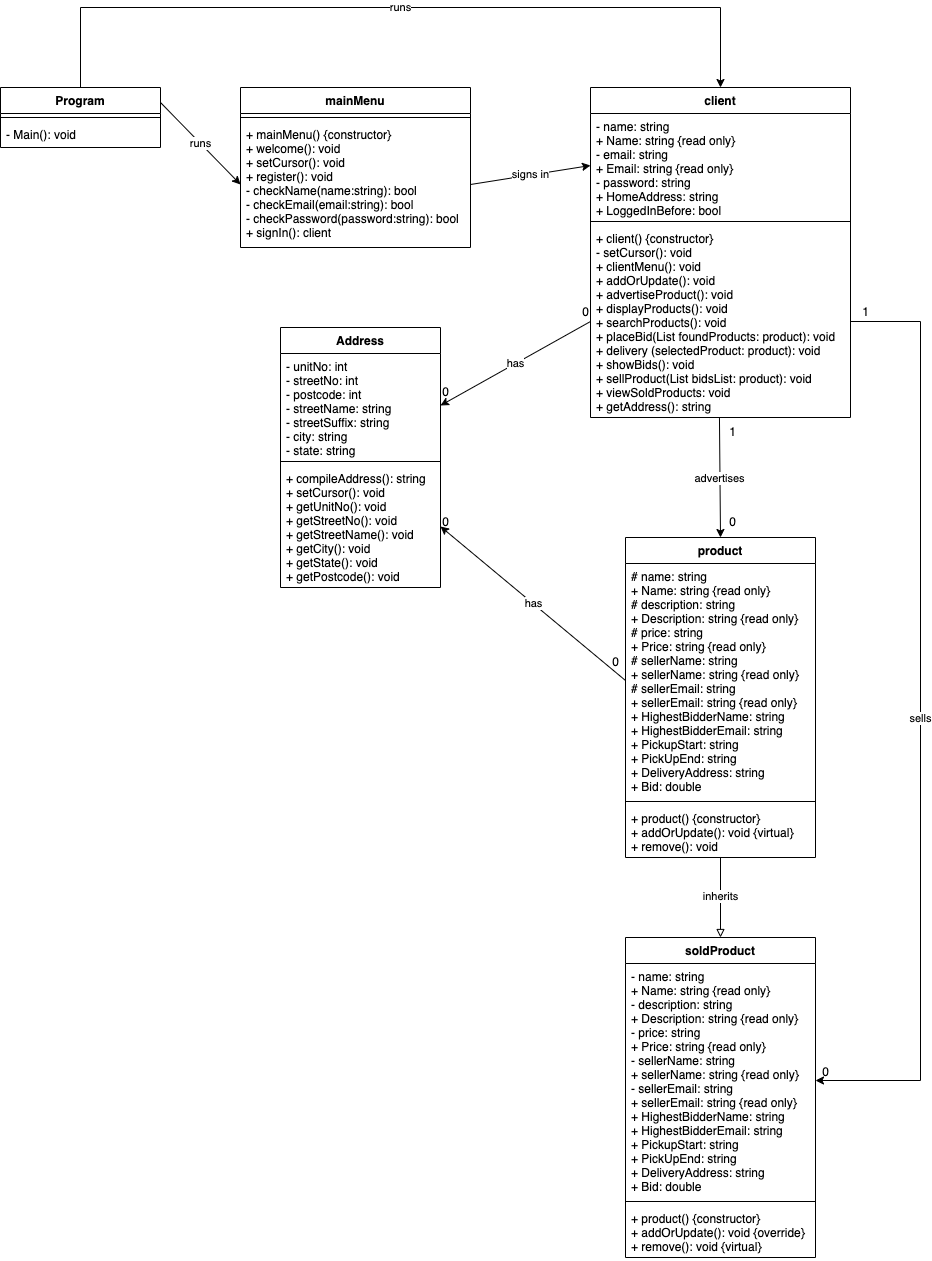

The diagram above was exported from draw.io. Its source (the exported page's mxGraphModel, read from the mxfile embedded in the PNG):
<mxGraphModel dx="1216" dy="1979" grid="1" gridSize="10" guides="1" tooltips="1" connect="1" arrows="1" fold="1" page="1" pageScale="1" pageWidth="827" pageHeight="1169" math="0" shadow="0">
  <root>
    <mxCell id="WIyWlLk6GJQsqaUBKTNV-0" />
    <mxCell id="WIyWlLk6GJQsqaUBKTNV-1" parent="WIyWlLk6GJQsqaUBKTNV-0" />
    <mxCell id="KaQUn8nsSStyv0tIQa6Q-0" value="mainMenu" style="swimlane;fontStyle=1;align=center;verticalAlign=top;childLayout=stackLayout;horizontal=1;startSize=26;horizontalStack=0;resizeParent=1;resizeParentMax=0;resizeLast=0;collapsible=1;marginBottom=0;" parent="WIyWlLk6GJQsqaUBKTNV-1" vertex="1">
      <mxGeometry x="320" y="40" width="230" height="160" as="geometry" />
    </mxCell>
    <mxCell id="KaQUn8nsSStyv0tIQa6Q-2" value="" style="line;strokeWidth=1;fillColor=none;align=left;verticalAlign=middle;spacingTop=-1;spacingLeft=3;spacingRight=3;rotatable=0;labelPosition=right;points=[];portConstraint=eastwest;strokeColor=inherit;" parent="KaQUn8nsSStyv0tIQa6Q-0" vertex="1">
      <mxGeometry y="26" width="230" height="8" as="geometry" />
    </mxCell>
    <mxCell id="KaQUn8nsSStyv0tIQa6Q-3" value="+ mainMenu() {constructor}&#10;+ welcome(): void&#10;+ setCursor(): void&#10;+ register(): void&#10;- checkName(name:string): bool&#10;- checkEmail(email:string): bool&#10;- checkPassword(password:string): bool&#10;+ signIn(): client" style="text;strokeColor=none;fillColor=none;align=left;verticalAlign=top;spacingLeft=4;spacingRight=4;overflow=hidden;rotatable=0;points=[[0,0.5],[1,0.5]];portConstraint=eastwest;" parent="KaQUn8nsSStyv0tIQa6Q-0" vertex="1">
      <mxGeometry y="34" width="230" height="126" as="geometry" />
    </mxCell>
    <mxCell id="KaQUn8nsSStyv0tIQa6Q-9" value="runs" style="rounded=0;orthogonalLoop=1;jettySize=auto;html=1;exitX=1;exitY=0.25;exitDx=0;exitDy=0;entryX=0;entryY=0.5;entryDx=0;entryDy=0;endArrow=classic;endFill=1;" parent="WIyWlLk6GJQsqaUBKTNV-1" source="KaQUn8nsSStyv0tIQa6Q-4" target="KaQUn8nsSStyv0tIQa6Q-3" edge="1">
      <mxGeometry relative="1" as="geometry" />
    </mxCell>
    <mxCell id="fb96rn5xGcrj74SBOOmP-6" value="runs" style="edgeStyle=none;rounded=0;orthogonalLoop=1;jettySize=auto;html=1;exitX=0.5;exitY=0;exitDx=0;exitDy=0;entryX=0.5;entryY=0;entryDx=0;entryDy=0;endArrow=classic;endFill=1;" parent="WIyWlLk6GJQsqaUBKTNV-1" source="KaQUn8nsSStyv0tIQa6Q-4" target="KaQUn8nsSStyv0tIQa6Q-14" edge="1">
      <mxGeometry relative="1" as="geometry">
        <Array as="points">
          <mxPoint x="160" y="-40" />
          <mxPoint x="800" y="-40" />
        </Array>
      </mxGeometry>
    </mxCell>
    <mxCell id="KaQUn8nsSStyv0tIQa6Q-4" value="Program" style="swimlane;fontStyle=1;align=center;verticalAlign=top;childLayout=stackLayout;horizontal=1;startSize=26;horizontalStack=0;resizeParent=1;resizeParentMax=0;resizeLast=0;collapsible=1;marginBottom=0;" parent="WIyWlLk6GJQsqaUBKTNV-1" vertex="1">
      <mxGeometry x="80" y="40" width="160" height="60" as="geometry" />
    </mxCell>
    <mxCell id="KaQUn8nsSStyv0tIQa6Q-6" value="" style="line;strokeWidth=1;fillColor=none;align=left;verticalAlign=middle;spacingTop=-1;spacingLeft=3;spacingRight=3;rotatable=0;labelPosition=right;points=[];portConstraint=eastwest;strokeColor=inherit;" parent="KaQUn8nsSStyv0tIQa6Q-4" vertex="1">
      <mxGeometry y="26" width="160" height="8" as="geometry" />
    </mxCell>
    <mxCell id="KaQUn8nsSStyv0tIQa6Q-7" value="- Main(): void" style="text;strokeColor=none;fillColor=none;align=left;verticalAlign=top;spacingLeft=4;spacingRight=4;overflow=hidden;rotatable=0;points=[[0,0.5],[1,0.5]];portConstraint=eastwest;" parent="KaQUn8nsSStyv0tIQa6Q-4" vertex="1">
      <mxGeometry y="34" width="160" height="26" as="geometry" />
    </mxCell>
    <mxCell id="KaQUn8nsSStyv0tIQa6Q-10" value="product" style="swimlane;fontStyle=1;align=center;verticalAlign=top;childLayout=stackLayout;horizontal=1;startSize=26;horizontalStack=0;resizeParent=1;resizeParentMax=0;resizeLast=0;collapsible=1;marginBottom=0;" parent="WIyWlLk6GJQsqaUBKTNV-1" vertex="1">
      <mxGeometry x="705" y="490" width="190" height="320" as="geometry" />
    </mxCell>
    <mxCell id="KaQUn8nsSStyv0tIQa6Q-11" value="# name: string&#10;+ Name: string {read only}&#10;# description: string&#10;+ Description: string {read only}&#10;# price: string&#10;+ Price: string {read only}&#10;# sellerName: string&#10;+ sellerName: string {read only}&#10;# sellerEmail: string&#10;+ sellerEmail: string {read only}&#10;+ HighestBidderName: string&#10;+ HighestBidderEmail: string&#10;+ PickupStart: string&#10;+ PickUpEnd: string&#10;+ DeliveryAddress: string&#10;+ Bid: double" style="text;strokeColor=none;fillColor=none;align=left;verticalAlign=top;spacingLeft=4;spacingRight=4;overflow=hidden;rotatable=0;points=[[0,0.5],[1,0.5]];portConstraint=eastwest;" parent="KaQUn8nsSStyv0tIQa6Q-10" vertex="1">
      <mxGeometry y="26" width="190" height="234" as="geometry" />
    </mxCell>
    <mxCell id="KaQUn8nsSStyv0tIQa6Q-12" value="" style="line;strokeWidth=1;fillColor=none;align=left;verticalAlign=middle;spacingTop=-1;spacingLeft=3;spacingRight=3;rotatable=0;labelPosition=right;points=[];portConstraint=eastwest;strokeColor=inherit;" parent="KaQUn8nsSStyv0tIQa6Q-10" vertex="1">
      <mxGeometry y="260" width="190" height="8" as="geometry" />
    </mxCell>
    <mxCell id="KaQUn8nsSStyv0tIQa6Q-13" value="+ product() {constructor}&#10;+ addOrUpdate(): void {virtual}&#10;+ remove(): void" style="text;strokeColor=none;fillColor=none;align=left;verticalAlign=top;spacingLeft=4;spacingRight=4;overflow=hidden;rotatable=0;points=[[0,0.5],[1,0.5]];portConstraint=eastwest;" parent="KaQUn8nsSStyv0tIQa6Q-10" vertex="1">
      <mxGeometry y="268" width="190" height="52" as="geometry" />
    </mxCell>
    <mxCell id="KaQUn8nsSStyv0tIQa6Q-14" value="client" style="swimlane;fontStyle=1;align=center;verticalAlign=top;childLayout=stackLayout;horizontal=1;startSize=26;horizontalStack=0;resizeParent=1;resizeParentMax=0;resizeLast=0;collapsible=1;marginBottom=0;" parent="WIyWlLk6GJQsqaUBKTNV-1" vertex="1">
      <mxGeometry x="670" y="40" width="260" height="330" as="geometry" />
    </mxCell>
    <mxCell id="KaQUn8nsSStyv0tIQa6Q-15" value="- name: string&#10;+ Name: string {read only}&#10;- email: string&#10;+ Email: string {read only}&#10;- password: string&#10;+ HomeAddress: string&#10;+ LoggedInBefore: bool" style="text;strokeColor=none;fillColor=none;align=left;verticalAlign=top;spacingLeft=4;spacingRight=4;overflow=hidden;rotatable=0;points=[[0,0.5],[1,0.5]];portConstraint=eastwest;" parent="KaQUn8nsSStyv0tIQa6Q-14" vertex="1">
      <mxGeometry y="26" width="260" height="104" as="geometry" />
    </mxCell>
    <mxCell id="KaQUn8nsSStyv0tIQa6Q-16" value="" style="line;strokeWidth=1;fillColor=none;align=left;verticalAlign=middle;spacingTop=-1;spacingLeft=3;spacingRight=3;rotatable=0;labelPosition=right;points=[];portConstraint=eastwest;strokeColor=inherit;" parent="KaQUn8nsSStyv0tIQa6Q-14" vertex="1">
      <mxGeometry y="130" width="260" height="8" as="geometry" />
    </mxCell>
    <mxCell id="KaQUn8nsSStyv0tIQa6Q-17" value="+ client() {constructor}&#10;- setCursor(): void&#10;+ clientMenu(): void&#10;+ addOrUpdate(): void&#10;+ advertiseProduct(): void&#10;+ displayProducts(): void&#10;+ searchProducts(): void&#10;+ placeBid(List foundProducts: product): void&#10;+ delivery (selectedProduct: product): void&#10;+ showBids(): void&#10;+ sellProduct(List bidsList: product): void&#10;+ viewSoldProducts: void&#10;+ getAddress(): string" style="text;strokeColor=none;fillColor=none;align=left;verticalAlign=top;spacingLeft=4;spacingRight=4;overflow=hidden;rotatable=0;points=[[0,0.5],[1,0.5]];portConstraint=eastwest;" parent="KaQUn8nsSStyv0tIQa6Q-14" vertex="1">
      <mxGeometry y="138" width="260" height="192" as="geometry" />
    </mxCell>
    <mxCell id="fb96rn5xGcrj74SBOOmP-15" value="Address" style="swimlane;fontStyle=1;align=center;verticalAlign=top;childLayout=stackLayout;horizontal=1;startSize=26;horizontalStack=0;resizeParent=1;resizeParentMax=0;resizeLast=0;collapsible=1;marginBottom=0;" parent="WIyWlLk6GJQsqaUBKTNV-1" vertex="1">
      <mxGeometry x="360" y="280" width="160" height="260" as="geometry" />
    </mxCell>
    <mxCell id="fb96rn5xGcrj74SBOOmP-16" value="- unitNo: int&#10;- streetNo: int&#10;- postcode: int&#10;- streetName: string&#10;- streetSuffix: string&#10;- city: string&#10;- state: string" style="text;strokeColor=none;fillColor=none;align=left;verticalAlign=top;spacingLeft=4;spacingRight=4;overflow=hidden;rotatable=0;points=[[0,0.5],[1,0.5]];portConstraint=eastwest;" parent="fb96rn5xGcrj74SBOOmP-15" vertex="1">
      <mxGeometry y="26" width="160" height="104" as="geometry" />
    </mxCell>
    <mxCell id="fb96rn5xGcrj74SBOOmP-17" value="" style="line;strokeWidth=1;fillColor=none;align=left;verticalAlign=middle;spacingTop=-1;spacingLeft=3;spacingRight=3;rotatable=0;labelPosition=right;points=[];portConstraint=eastwest;strokeColor=inherit;" parent="fb96rn5xGcrj74SBOOmP-15" vertex="1">
      <mxGeometry y="130" width="160" height="8" as="geometry" />
    </mxCell>
    <mxCell id="fb96rn5xGcrj74SBOOmP-18" value="+ compileAddress(): string&#10;+ setCursor(): void&#10;+ getUnitNo(): void&#10;+ getStreetNo(): void&#10;+ getStreetName(): void&#10;+ getCity(): void&#10;+ getState(): void&#10;+ getPostcode(): void" style="text;strokeColor=none;fillColor=none;align=left;verticalAlign=top;spacingLeft=4;spacingRight=4;overflow=hidden;rotatable=0;points=[[0,0.5],[1,0.5]];portConstraint=eastwest;" parent="fb96rn5xGcrj74SBOOmP-15" vertex="1">
      <mxGeometry y="138" width="160" height="122" as="geometry" />
    </mxCell>
    <mxCell id="fb96rn5xGcrj74SBOOmP-21" value="soldProduct" style="swimlane;fontStyle=1;align=center;verticalAlign=top;childLayout=stackLayout;horizontal=1;startSize=26;horizontalStack=0;resizeParent=1;resizeParentMax=0;resizeLast=0;collapsible=1;marginBottom=0;" parent="WIyWlLk6GJQsqaUBKTNV-1" vertex="1">
      <mxGeometry x="705" y="890" width="190" height="320" as="geometry" />
    </mxCell>
    <mxCell id="fb96rn5xGcrj74SBOOmP-22" value="- name: string&#10;+ Name: string {read only}&#10;- description: string&#10;+ Description: string {read only}&#10;- price: string&#10;+ Price: string {read only}&#10;- sellerName: string&#10;+ sellerName: string {read only}&#10;- sellerEmail: string&#10;+ sellerEmail: string {read only}&#10;+ HighestBidderName: string&#10;+ HighestBidderEmail: string&#10;+ PickupStart: string&#10;+ PickUpEnd: string&#10;+ DeliveryAddress: string&#10;+ Bid: double" style="text;strokeColor=none;fillColor=none;align=left;verticalAlign=top;spacingLeft=4;spacingRight=4;overflow=hidden;rotatable=0;points=[[0,0.5],[1,0.5]];portConstraint=eastwest;" parent="fb96rn5xGcrj74SBOOmP-21" vertex="1">
      <mxGeometry y="26" width="190" height="234" as="geometry" />
    </mxCell>
    <mxCell id="fb96rn5xGcrj74SBOOmP-23" value="" style="line;strokeWidth=1;fillColor=none;align=left;verticalAlign=middle;spacingTop=-1;spacingLeft=3;spacingRight=3;rotatable=0;labelPosition=right;points=[];portConstraint=eastwest;strokeColor=inherit;" parent="fb96rn5xGcrj74SBOOmP-21" vertex="1">
      <mxGeometry y="260" width="190" height="8" as="geometry" />
    </mxCell>
    <mxCell id="fb96rn5xGcrj74SBOOmP-24" value="+ product() {constructor}&#10;+ addOrUpdate(): void {override}&#10;+ remove(): void {virtual}" style="text;strokeColor=none;fillColor=none;align=left;verticalAlign=top;spacingLeft=4;spacingRight=4;overflow=hidden;rotatable=0;points=[[0,0.5],[1,0.5]];portConstraint=eastwest;" parent="fb96rn5xGcrj74SBOOmP-21" vertex="1">
      <mxGeometry y="268" width="190" height="52" as="geometry" />
    </mxCell>
    <mxCell id="fb96rn5xGcrj74SBOOmP-26" value="sells" style="edgeStyle=none;rounded=0;orthogonalLoop=1;jettySize=auto;html=1;exitX=1;exitY=0.5;exitDx=0;exitDy=0;entryX=1;entryY=0.5;entryDx=0;entryDy=0;endArrow=classic;endFill=1;" parent="WIyWlLk6GJQsqaUBKTNV-1" source="KaQUn8nsSStyv0tIQa6Q-17" target="fb96rn5xGcrj74SBOOmP-22" edge="1">
      <mxGeometry relative="1" as="geometry">
        <Array as="points">
          <mxPoint x="1000" y="274" />
          <mxPoint x="1000" y="1033" />
        </Array>
      </mxGeometry>
    </mxCell>
    <mxCell id="fb96rn5xGcrj74SBOOmP-27" value="advertises" style="endArrow=classic;html=1;rounded=0;exitX=0.496;exitY=1.003;exitDx=0;exitDy=0;exitPerimeter=0;entryX=0.5;entryY=0;entryDx=0;entryDy=0;endFill=1;" parent="WIyWlLk6GJQsqaUBKTNV-1" source="KaQUn8nsSStyv0tIQa6Q-17" target="KaQUn8nsSStyv0tIQa6Q-10" edge="1">
      <mxGeometry width="50" height="50" relative="1" as="geometry">
        <mxPoint x="680" y="490" as="sourcePoint" />
        <mxPoint x="730" y="440" as="targetPoint" />
      </mxGeometry>
    </mxCell>
    <mxCell id="fb96rn5xGcrj74SBOOmP-28" value="1" style="text;html=1;align=center;verticalAlign=middle;resizable=0;points=[];autosize=1;strokeColor=none;fillColor=none;" parent="WIyWlLk6GJQsqaUBKTNV-1" vertex="1">
      <mxGeometry x="930" y="250" width="30" height="30" as="geometry" />
    </mxCell>
    <mxCell id="fb96rn5xGcrj74SBOOmP-29" value="inherits" style="endArrow=block;html=1;rounded=0;exitX=0.5;exitY=0.99;exitDx=0;exitDy=0;exitPerimeter=0;entryX=0.5;entryY=0;entryDx=0;entryDy=0;endFill=0;" parent="WIyWlLk6GJQsqaUBKTNV-1" source="KaQUn8nsSStyv0tIQa6Q-13" target="fb96rn5xGcrj74SBOOmP-21" edge="1">
      <mxGeometry width="50" height="50" relative="1" as="geometry">
        <mxPoint x="650" y="940" as="sourcePoint" />
        <mxPoint x="700" y="890" as="targetPoint" />
      </mxGeometry>
    </mxCell>
    <mxCell id="fb96rn5xGcrj74SBOOmP-31" value="0" style="text;html=1;align=center;verticalAlign=middle;resizable=0;points=[];autosize=1;strokeColor=none;fillColor=none;" parent="WIyWlLk6GJQsqaUBKTNV-1" vertex="1">
      <mxGeometry x="890" y="1010" width="30" height="30" as="geometry" />
    </mxCell>
    <mxCell id="fb96rn5xGcrj74SBOOmP-32" value="1" style="text;html=1;align=center;verticalAlign=middle;resizable=0;points=[];autosize=1;strokeColor=none;fillColor=none;" parent="WIyWlLk6GJQsqaUBKTNV-1" vertex="1">
      <mxGeometry x="797" y="370" width="30" height="30" as="geometry" />
    </mxCell>
    <mxCell id="fb96rn5xGcrj74SBOOmP-33" value="0" style="text;html=1;align=center;verticalAlign=middle;resizable=0;points=[];autosize=1;strokeColor=none;fillColor=none;" parent="WIyWlLk6GJQsqaUBKTNV-1" vertex="1">
      <mxGeometry x="797" y="460" width="30" height="30" as="geometry" />
    </mxCell>
    <mxCell id="fb96rn5xGcrj74SBOOmP-34" value="0" style="text;html=1;align=center;verticalAlign=middle;resizable=0;points=[];autosize=1;strokeColor=none;fillColor=none;" parent="WIyWlLk6GJQsqaUBKTNV-1" vertex="1">
      <mxGeometry x="650" y="250" width="30" height="30" as="geometry" />
    </mxCell>
    <mxCell id="fb96rn5xGcrj74SBOOmP-35" value="has" style="edgeStyle=none;rounded=0;orthogonalLoop=1;jettySize=auto;html=1;exitX=0;exitY=0.5;exitDx=0;exitDy=0;entryX=1;entryY=0.5;entryDx=0;entryDy=0;endArrow=classic;endFill=1;" parent="WIyWlLk6GJQsqaUBKTNV-1" source="KaQUn8nsSStyv0tIQa6Q-17" target="fb96rn5xGcrj74SBOOmP-16" edge="1">
      <mxGeometry relative="1" as="geometry" />
    </mxCell>
    <mxCell id="fb96rn5xGcrj74SBOOmP-36" value="0" style="text;html=1;align=center;verticalAlign=middle;resizable=0;points=[];autosize=1;strokeColor=none;fillColor=none;" parent="WIyWlLk6GJQsqaUBKTNV-1" vertex="1">
      <mxGeometry x="510" y="330" width="30" height="30" as="geometry" />
    </mxCell>
    <mxCell id="fb96rn5xGcrj74SBOOmP-37" value="signs in" style="edgeStyle=none;rounded=0;orthogonalLoop=1;jettySize=auto;html=1;exitX=1;exitY=0.5;exitDx=0;exitDy=0;entryX=0;entryY=0.5;entryDx=0;entryDy=0;endArrow=classic;endFill=1;" parent="WIyWlLk6GJQsqaUBKTNV-1" source="KaQUn8nsSStyv0tIQa6Q-3" target="KaQUn8nsSStyv0tIQa6Q-15" edge="1">
      <mxGeometry relative="1" as="geometry" />
    </mxCell>
    <mxCell id="Lp73UZueNpbx_zl5YheH-0" value="has" style="rounded=0;orthogonalLoop=1;jettySize=auto;html=1;exitX=0;exitY=0.5;exitDx=0;exitDy=0;entryX=1;entryY=0.5;entryDx=0;entryDy=0;endArrow=classic;endFill=1;" parent="WIyWlLk6GJQsqaUBKTNV-1" source="KaQUn8nsSStyv0tIQa6Q-11" target="fb96rn5xGcrj74SBOOmP-18" edge="1">
      <mxGeometry relative="1" as="geometry" />
    </mxCell>
    <mxCell id="Lp73UZueNpbx_zl5YheH-1" value="0" style="text;html=1;align=center;verticalAlign=middle;resizable=0;points=[];autosize=1;strokeColor=none;fillColor=none;" parent="WIyWlLk6GJQsqaUBKTNV-1" vertex="1">
      <mxGeometry x="510" y="460" width="30" height="30" as="geometry" />
    </mxCell>
    <mxCell id="Lp73UZueNpbx_zl5YheH-2" value="0" style="text;html=1;align=center;verticalAlign=middle;resizable=0;points=[];autosize=1;strokeColor=none;fillColor=none;" parent="WIyWlLk6GJQsqaUBKTNV-1" vertex="1">
      <mxGeometry x="680" y="600" width="30" height="30" as="geometry" />
    </mxCell>
  </root>
</mxGraphModel>